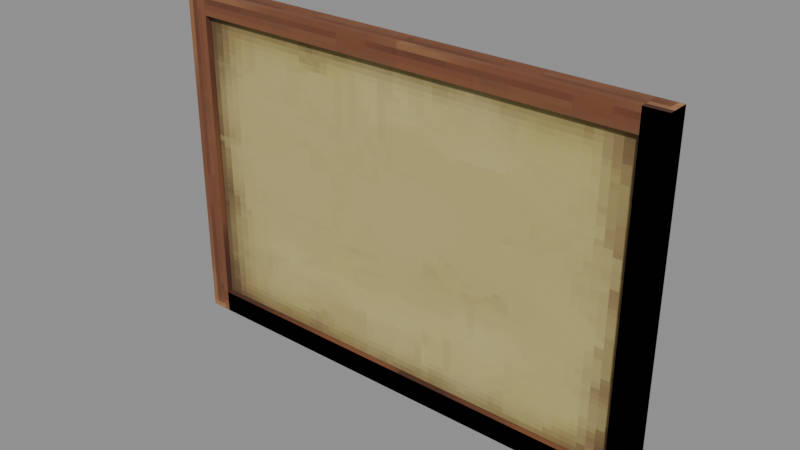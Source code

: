 # Source: Decorative_Sets_Village_Painting3x2.blend  (saved by Blender 5.0.119; exported with 4.5.12 LTS)
import bpy
from mathutils import Matrix  # noqa: F401  (used for matrix-valued properties, if any)

bpy.ops.wm.read_factory_settings(use_empty=True)
scene = bpy.context.scene
scene.name = 'Scene'

# ---- collections
col_widgets = bpy.data.collections.new('Widgets'); scene.collection.children.link(col_widgets)
col_widgets.hide_viewport = True

# ---- images (referenced by path relative to the original .blend; pixels are not part of the script)
import os
ASSET_DIR = os.environ.get("B2B_ASSET_DIR", "")  # directory of the original .blend (textures are referenced by path, not embedded)
HERE = os.path.dirname(os.path.abspath(__file__))  # packed textures are extracted next to this script under _unpacked/

def load_image(name, relpath, width, height, colorspace="sRGB"):
    """Load a texture the original file referenced (path relative to the .blend, or extracted next to this script)."""
    p = next((c for c in (os.path.join(HERE, relpath), os.path.join(ASSET_DIR, relpath)) if relpath and os.path.exists(c)), "")
    if p:
        img = bpy.data.images.load(p, check_existing=True)
        img.name = name
    else:  # same state as the original file: an image datablock whose file is absent (Cycles renders it pink)
        img = bpy.data.images.new(name, width, height)
        img.source = "FILE"
        img.filepath = "//" + (relpath or name)
    img.colorspace_settings.name = colorspace
    return img
img_image_0 = load_image('Image_0', '_unpacked/Image_0.897b02a7.png', 64, 64, 'sRGB')

# ---- materials (node trees are filled in below, after node groups)
mat_material_0 = bpy.data.materials.new('Material_0')

# ---- material node trees
mat_material_0.use_nodes = True; mat_material_0.node_tree.nodes.clear()
_N = mat_material_0.node_tree.nodes; _L = mat_material_0.node_tree.links
n0 = _N.new('ShaderNodeBsdfPrincipled'); n0.name = 'Principled BSDF'; n0.location = (10, 300)
n0.inputs[2].default_value = 1.0
n1 = _N.new('ShaderNodeOutputMaterial'); n1.name = 'Material Output'; n1.location = (300, 300)
n2 = _N.new('NodeFrame'); n2.name = 'Frame'; n2.location = (0, 0)
n2.label = 'Alpha Clip'
n2.width = 150
n3 = _N.new('ShaderNodeMath'); n3.name = 'Math'; n3.location = (-340, -20)
n3.operation = 'SUBTRACT'
n3.inputs[0].default_value = 1.0
n4 = _N.new('ShaderNodeMath'); n4.name = 'Math.001'; n4.location = (-540, -20)
n4.operation = 'LESS_THAN'
n4.inputs[1].default_value = 0.05
n5 = _N.new('ShaderNodeTexImage'); n5.name = 'Image Texture'; n5.location = (-840, 210)
n5.label = 'BASE COLOR'
n5.image = img_image_0
n5.interpolation = 'Closest'
n5.extension = 'EXTEND'
n3.parent = n2
n4.parent = n2
_L.new(n0.outputs[0], n1.inputs[0])
_L.new(n3.outputs[0], n0.inputs[4])
_L.new(n4.outputs[0], n3.inputs[1])
_L.new(n5.outputs[0], n0.inputs[0])
_L.new(n5.outputs[1], n4.inputs[0])
n1.is_active_output = True

# ---- meshes
me_mesh_0 = bpy.data.meshes.new('Mesh_0')
me_mesh_0.from_pydata([(-1.312, 0.125, 0.125), (1.312, 0.125, 0.125), (-1.312, -0.125, 0.125), (1.312, -0.125, 0.125), (-1.312, -0.125, -0.125), (1.312, -0.125, -0.125), (-1.312, 0.125, -0.125), (1.312, 0.125, -0.125), (-1.312, -0.125, 0.125), (1.312, -0.125, 0.125), (-1.312, -0.125, -0.125), (1.312, -0.125, -0.125), (1.312, 0.125, 0.125), (-1.312, 0.125, 0.125), (1.312, 0.125, -0.125), (-1.312, 0.125, -0.125)], [], [(0, 2, 1), (2, 3, 1), (4, 6, 5), (6, 7, 5), (8, 10, 9), (10, 11, 9), (12, 14, 13), (14, 15, 13)])
_uv = me_mesh_0.uv_layers.new(name='UVMap')
_uv.uv.foreach_set('vector', [0.0625, 1.0, 0.0625, 0.9375, 0.7188, 1.0, 0.0625, 0.9375, 0.7188, 0.9375, 0.7188, 1.0, 0.0625, 0.9375, 0.0625, 0.875, 0.7188, 0.9375, 0.0625, 0.875, 0.7188, 0.875, 0.7188, 0.9375, 0.9062, 0.9375, 0.9062, 1.0, 0.25, 0.9375, 0.9062, 1.0, 0.25, 1.0, 0.25, 0.9375, 0.7188, 0.9375, 0.7188, 1.0, 0.0625, 0.9375, 0.7188, 1.0, 0.0625, 1.0, 0.0625, 0.9375])
me_mesh_0.materials.append(mat_material_0)
me_mesh_0.update()
me_mesh_0.normals_split_custom_set([tuple(v) for v in zip(*[iter([0.0, 0.0, 1.0, 0.0, 0.0, 1.0, 0.0, 0.0, 1.0, 0.0, 0.0, 1.0, 0.0, 0.0, 1.0, 0.0, 0.0, 1.0, 0.0, 0.0, -1.0, 0.0, 0.0, -1.0, 0.0, 0.0, -1.0, 0.0, 0.0, -1.0, 0.0, 0.0, -1.0, 0.0, 0.0, -1.0, 0.0, -1.0, 0.0, 0.0, -1.0, 0.0, 0.0, -1.0, 0.0, 0.0, -1.0, 0.0, 0.0, -1.0, 0.0, 0.0, -1.0, 0.0, 0.0, 1.0, 0.0, 0.0, 1.0, 0.0, 0.0, 1.0, 0.0, 0.0, 1.0, 0.0, 0.0, 1.0, 0.0, 0.0, 1.0, 0.0])] * 3)])
me_mesh_1 = bpy.data.meshes.new('Mesh_1')
me_mesh_1.from_pydata([(-1.937, -0.125, 0.125), (-1.937, 0.125, 0.125), (-1.937, -0.125, -0.125), (-1.937, 0.125, -0.125), (1.937, 0.125, 0.125), (1.937, -0.125, 0.125), (1.937, 0.125, -0.125), (1.937, -0.125, -0.125), (1.937, 0.125, 0.125), (-1.937, 0.125, 0.125), (1.937, -0.125, 0.125), (-1.937, -0.125, 0.125), (1.937, -0.125, -0.125), (-1.937, -0.125, -0.125), (1.937, 0.125, -0.125), (-1.937, 0.125, -0.125), (1.937, -0.125, 0.125), (-1.937, -0.125, 0.125), (1.937, -0.125, -0.125), (-1.937, -0.125, -0.125), (-1.937, 0.125, 0.125), (1.937, 0.125, 0.125), (-1.937, 0.125, -0.125), (1.937, 0.125, -0.125)], [], [(0, 2, 1), (2, 3, 1), (4, 6, 5), (6, 7, 5), (8, 10, 9), (10, 11, 9), (12, 14, 13), (14, 15, 13), (16, 18, 17), (18, 19, 17), (20, 22, 21), (22, 23, 21)])
me_mesh_1.polygons.foreach_set('use_smooth', [0, 0, 0, 0, 1, 1, 1, 1, 1, 1, 1, 1])
_uv = me_mesh_1.uv_layers.new(name='UVMap')
_uv.uv.foreach_set('vector', [0.0, 0.9219, 0.0625, 0.9219, 0.0, 0.9844, 0.0625, 0.9219, 0.0625, 0.9844, 0.0, 0.9844, 0.0, 0.9375, 0.0, 1.0, 0.0625, 0.9375, 0.0, 1.0, 0.0625, 1.0, 0.0625, 0.9375, 0.9688, 1.0, 0.9688, 0.9375, 0.0, 1.0, 0.9688, 0.9375, 0.0, 0.9375, 0.0, 1.0, 0.9688, 0.875, 0.9688, 0.9375, 0.0, 0.875, 0.9688, 0.9375, 0.0, 0.9375, 0.0, 0.875, 0.0, 0.9375, 0.0, 1.0, 0.9688, 0.9375, 0.0, 1.0, 0.9688, 1.0, 0.9688, 0.9375, 0.0, 0.9375, 0.0, 1.0, 0.9688, 0.9375, 0.0, 1.0, 0.9688, 1.0, 0.9688, 0.9375])
me_mesh_1.materials.append(mat_material_0)
me_mesh_1.update()
me_mesh_1.normals_split_custom_set([tuple(v) for v in zip(*[iter([1.0, 0.0, 0.0, 1.0, 0.0, 0.0, 1.0, 0.0, 0.0, 1.0, 0.0, 0.0, 1.0, 0.0, 0.0, 1.0, 0.0, 0.0, -1.0, 0.0, 0.0, -1.0, 0.0, 0.0, -1.0, 0.0, 0.0, -1.0, 0.0, 0.0, -1.0, 0.0, 0.0, -1.0, 0.0, 0.0, 4.774e-05, -2.293e-09, 1.0, 4.774e-05, 2.282e-09, 1.0, 4.774e-05, 0.0, 1.0, 4.774e-05, 2.282e-09, 1.0, 4.774e-05, -2.088e-12, 1.0, 4.774e-05, 0.0, 1.0, -4.774e-05, -2.088e-12, -1.0, -4.774e-05, 0.0, -1.0, -4.774e-05, 2.282e-09, -1.0, -4.774e-05, 0.0, -1.0, -4.774e-05, -2.293e-09, -1.0, -4.774e-05, 2.282e-09, -1.0, -0.0003355, -1.0, -4.001e-12, 6.13e-12, -1.0, 4.777e-05, -6.13e-12, -1.0, -4.777e-05, 6.13e-12, -1.0, 4.777e-05, 0.0003355, -1.0, 4.001e-12, -6.13e-12, -1.0, -4.777e-05, 0.0003355, 1.0, 5.467e-11, -1.084e-12, 1.0, 4.777e-05, 1.084e-12, 1.0, -4.777e-05, -1.084e-12, 1.0, 4.777e-05, -0.0003355, 1.0, -5.467e-11, 1.084e-12, 1.0, -4.777e-05])] * 3)])
me_mesh_2 = bpy.data.meshes.new('Mesh_2')
me_mesh_2.from_pydata([(-2.591, -6.25e-05, 1.75), (2.591, -6.25e-05, 1.75), (-2.591, -6.25e-05, -1.75), (2.591, -6.25e-05, -1.75)], [], [(0, 2, 1), (2, 3, 1)])
_uv = me_mesh_2.uv_layers.new(name='UVMap')
_uv.uv.foreach_set('vector', [0.0, 0.875, 0.0, 0.0, 0.8594, 0.875, 0.0, 0.0, 0.8594, 0.0, 0.8594, 0.875])
me_mesh_2.materials.append(mat_material_0)
me_mesh_2.update()
me_mesh_2.normals_split_custom_set([tuple(v) for v in zip(*[iter([0.0, -1.0, 0.0, 0.0, -1.0, 0.0, 0.0, -1.0, 0.0, 0.0, -1.0, 0.0, 0.0, -1.0, 0.0, 0.0, -1.0, 0.0])] * 3)])
me_mesh_3 = bpy.data.meshes.new('Mesh_3')
me_mesh_3.from_pydata([(1.937, -0.125, 0.125), (1.937, 0.125, 0.125), (1.937, -0.125, -0.125), (1.937, 0.125, -0.125), (-1.937, 0.125, 0.125), (-1.937, -0.125, 0.125), (-1.937, 0.125, -0.125), (-1.937, -0.125, -0.125), (-1.937, 0.125, 0.125), (1.937, 0.125, 0.125), (-1.937, -0.125, 0.125), (1.937, -0.125, 0.125), (-1.937, -0.125, -0.125), (1.937, -0.125, -0.125), (-1.937, 0.125, -0.125), (1.937, 0.125, -0.125), (-1.937, -0.125, 0.125), (1.937, -0.125, 0.125), (-1.937, -0.125, -0.125), (1.937, -0.125, -0.125), (1.937, 0.125, 0.125), (-1.937, 0.125, 0.125), (1.937, 0.125, -0.125), (-1.937, 0.125, -0.125)], [], [(0, 2, 1), (2, 3, 1), (4, 6, 5), (6, 7, 5), (8, 10, 9), (10, 11, 9), (12, 14, 13), (14, 15, 13), (16, 18, 17), (18, 19, 17), (20, 22, 21), (22, 23, 21)])
_uv = me_mesh_3.uv_layers.new(name='UVMap')
_uv.uv.foreach_set('vector', [0.0, 0.9375, 0.0, 1.0, 0.0625, 0.9375, 0.0, 1.0, 0.0625, 1.0, 0.0625, 0.9375, 0.9688, 1.0, 0.9062, 1.0, 0.9688, 0.9375, 0.9062, 1.0, 0.9062, 0.9375, 0.9688, 0.9375, 0.9688, 0.9375, 0.9688, 1.0, 0.0, 0.9375, 0.9688, 1.0, 0.0, 1.0, 0.0, 0.9375, 0.9688, 0.875, 0.9688, 0.9375, 0.0, 0.875, 0.9688, 0.9375, 0.0, 0.9375, 0.0, 0.875, 0.0, 0.9375, 0.0, 1.0, 0.9688, 0.9375, 0.0, 1.0, 0.9688, 1.0, 0.9688, 0.9375, 0.9688, 0.9375, 0.9688, 1.0, 0.0, 0.9375, 0.9688, 1.0, 0.0, 1.0, 0.0, 0.9375])
me_mesh_3.materials.append(mat_material_0)
me_mesh_3.update()
me_mesh_3.normals_split_custom_set([tuple(v) for v in zip(*[iter([1.0, 0.0, 0.0, 1.0, 0.0, 0.0, 1.0, 0.0, 0.0, 1.0, 0.0, 0.0, 1.0, 0.0, 0.0, 1.0, 0.0, 0.0, -1.0, 0.0, 0.0, -1.0, 0.0, 0.0, -1.0, 0.0, 0.0, -1.0, 0.0, 0.0, -1.0, 0.0, 0.0, -1.0, 0.0, 0.0, 3.461e-08, 0.0, 1.0, 3.461e-08, 0.0, 1.0, 3.461e-08, 0.0, 1.0, 3.461e-08, 0.0, 1.0, 3.461e-08, 0.0, 1.0, 3.461e-08, 0.0, 1.0, -3.461e-08, 0.0, -1.0, -3.461e-08, 0.0, -1.0, -3.461e-08, 0.0, -1.0, -3.461e-08, 0.0, -1.0, -3.461e-08, 0.0, -1.0, -3.461e-08, 0.0, -1.0, 0.0, -1.0, 0.0, 0.0, -1.0, 0.0, 0.0, -1.0, 0.0, 0.0, -1.0, 0.0, 0.0, -1.0, 0.0, 0.0, -1.0, 0.0, 0.0, 1.0, 0.0, 0.0, 1.0, 0.0, 0.0, 1.0, 0.0, 0.0, 1.0, 0.0, 0.0, 1.0, 0.0, 0.0, 1.0, 0.0])] * 3)])
me_mesh_4 = bpy.data.meshes.new('Mesh_4')
me_mesh_4.from_pydata([(-1.25, 0.125, 0.125), (1.25, 0.125, 0.125), (-1.25, -0.125, 0.125), (1.25, -0.125, 0.125), (-1.25, -0.125, -0.125), (1.25, -0.125, -0.125), (-1.25, 0.125, -0.125), (1.25, 0.125, -0.125), (-1.25, -0.125, 0.125), (1.25, -0.125, 0.125), (-1.25, -0.125, -0.125), (1.25, -0.125, -0.125), (1.25, 0.125, 0.125), (-1.25, 0.125, 0.125), (1.25, 0.125, -0.125), (-1.25, 0.125, -0.125)], [], [(0, 2, 1), (2, 3, 1), (4, 6, 5), (6, 7, 5), (8, 10, 9), (10, 11, 9), (12, 14, 13), (14, 15, 13)])
_uv = me_mesh_4.uv_layers.new(name='UVMap')
_uv.uv.foreach_set('vector', [0.0625, 1.0, 0.0625, 0.9375, 0.6875, 1.0, 0.0625, 0.9375, 0.6875, 0.9375, 0.6875, 1.0, 0.0625, 0.9375, 0.0625, 0.875, 0.6875, 0.9375, 0.0625, 0.875, 0.6875, 0.875, 0.6875, 0.9375, 0.9062, 0.9375, 0.9062, 1.0, 0.2812, 0.9375, 0.9062, 1.0, 0.2812, 1.0, 0.2812, 0.9375, 0.0625, 0.9375, 0.0625, 1.0, 0.6875, 0.9375, 0.0625, 1.0, 0.6875, 1.0, 0.6875, 0.9375])
me_mesh_4.materials.append(mat_material_0)
me_mesh_4.update()
me_mesh_4.normals_split_custom_set([tuple(v) for v in zip(*[iter([0.0, 0.0, 1.0, 0.0, 0.0, 1.0, 0.0, 0.0, 1.0, 0.0, 0.0, 1.0, 0.0, 0.0, 1.0, 0.0, 0.0, 1.0, 0.0, 0.0, -1.0, 0.0, 0.0, -1.0, 0.0, 0.0, -1.0, 0.0, 0.0, -1.0, 0.0, 0.0, -1.0, 0.0, 0.0, -1.0, 0.0, -1.0, 0.0, 0.0, -1.0, 0.0, 0.0, -1.0, 0.0, 0.0, -1.0, 0.0, 0.0, -1.0, 0.0, 0.0, -1.0, 0.0, 0.0, 1.0, 0.0, 0.0, 1.0, 0.0, 0.0, 1.0, 0.0, 0.0, 1.0, 0.0, 0.0, 1.0, 0.0, 0.0, 1.0, 0.0])] * 3)])
me_mesh_5 = bpy.data.meshes.new('Mesh_5')
me_mesh_5.from_pydata([(-1.312, 0.125, -0.125), (1.312, 0.125, -0.125), (-1.312, -0.125, -0.125), (1.312, -0.125, -0.125), (-1.312, -0.125, 0.125), (1.312, -0.125, 0.125), (-1.312, 0.125, 0.125), (1.312, 0.125, 0.125), (-1.312, -0.125, -0.125), (1.312, -0.125, -0.125), (-1.312, -0.125, 0.125), (1.312, -0.125, 0.125), (1.312, 0.125, -0.125), (-1.312, 0.125, -0.125), (1.312, 0.125, 0.125), (-1.312, 0.125, 0.125)], [], [(0, 2, 1), (2, 3, 1), (4, 6, 5), (6, 7, 5), (8, 10, 9), (10, 11, 9), (12, 14, 13), (14, 15, 13)])
me_mesh_5.polygons.foreach_set('use_smooth', [0, 0, 0, 0, 1, 1, 1, 1])
_uv = me_mesh_5.uv_layers.new(name='UVMap')
_uv.uv.foreach_set('vector', [0.0625, 1.0, 0.0625, 0.9375, 0.7188, 1.0, 0.0625, 0.9375, 0.7188, 0.9375, 0.7188, 1.0, 0.0625, 0.9375, 0.0625, 0.875, 0.7188, 0.9375, 0.0625, 0.875, 0.7188, 0.875, 0.7188, 0.9375, 0.9062, 0.9375, 0.9062, 1.0, 0.25, 0.9375, 0.9062, 1.0, 0.25, 1.0, 0.25, 0.9375, 0.7188, 0.9375, 0.7188, 1.0, 0.0625, 0.9375, 0.7188, 1.0, 0.0625, 1.0, 0.0625, 0.9375])
me_mesh_5.materials.append(mat_material_0)
me_mesh_5.update()
me_mesh_5.normals_split_custom_set([tuple(v) for v in zip(*[iter([0.0, 0.0, 1.0, 0.0, 0.0, 1.0, 0.0, 0.0, 1.0, 0.0, 0.0, 1.0, 0.0, 0.0, 1.0, 0.0, 0.0, 1.0, 0.0, 0.0, -1.0, 0.0, 0.0, -1.0, 0.0, 0.0, -1.0, 0.0, 0.0, -1.0, 0.0, 0.0, -1.0, 0.0, 0.0, -1.0, 4.777e-05, -1.0, -2.088e-12, -2.088e-12, -1.0, -4.777e-05, 2.088e-12, -1.0, 4.777e-05, -2.088e-12, -1.0, -4.777e-05, -4.777e-05, -1.0, 2.088e-12, 2.088e-12, -1.0, 4.777e-05, -4.777e-05, 1.0, -2.088e-12, 2.088e-12, 1.0, -4.777e-05, -2.088e-12, 1.0, 4.777e-05, 2.088e-12, 1.0, -4.777e-05, 4.777e-05, 1.0, 2.088e-12, -2.088e-12, 1.0, 4.777e-05])] * 3)])
me_mesh_6 = bpy.data.meshes.new('Mesh_6')
me_mesh_6.from_pydata([(-1.25, 0.125, -0.125), (1.25, 0.125, -0.125), (-1.25, -0.125, -0.125), (1.25, -0.125, -0.125), (-1.25, -0.125, 0.125), (1.25, -0.125, 0.125), (-1.25, 0.125, 0.125), (1.25, 0.125, 0.125), (-1.25, -0.125, -0.125), (1.25, -0.125, -0.125), (-1.25, -0.125, 0.125), (1.25, -0.125, 0.125), (1.25, 0.125, -0.125), (-1.25, 0.125, -0.125), (1.25, 0.125, 0.125), (-1.25, 0.125, 0.125)], [], [(0, 2, 1), (2, 3, 1), (4, 6, 5), (6, 7, 5), (8, 10, 9), (10, 11, 9), (12, 14, 13), (14, 15, 13)])
me_mesh_6.polygons.foreach_set('use_smooth', [0, 0, 0, 0, 1, 1, 1, 1])
_uv = me_mesh_6.uv_layers.new(name='UVMap')
_uv.uv.foreach_set('vector', [0.0625, 1.0, 0.0625, 0.9375, 0.6875, 1.0, 0.0625, 0.9375, 0.6875, 0.9375, 0.6875, 1.0, 0.0625, 0.9375, 0.0625, 0.875, 0.6875, 0.9375, 0.0625, 0.875, 0.6875, 0.875, 0.6875, 0.9375, 0.9062, 0.9375, 0.9062, 1.0, 0.2812, 0.9375, 0.9062, 1.0, 0.2812, 1.0, 0.2812, 0.9375, 0.0625, 0.9375, 0.0625, 1.0, 0.6875, 0.9375, 0.0625, 1.0, 0.6875, 1.0, 0.6875, 0.9375])
me_mesh_6.materials.append(mat_material_0)
me_mesh_6.update()
me_mesh_6.normals_split_custom_set([tuple(v) for v in zip(*[iter([0.0, 0.0, 1.0, 0.0, 0.0, 1.0, 0.0, 0.0, 1.0, 0.0, 0.0, 1.0, 0.0, 0.0, 1.0, 0.0, 0.0, 1.0, 0.0, 0.0, -1.0, 0.0, 0.0, -1.0, 0.0, 0.0, -1.0, 0.0, 0.0, -1.0, 0.0, 0.0, -1.0, 0.0, 0.0, -1.0, 4.777e-05, -1.0, -2.088e-12, -2.088e-12, -1.0, -4.777e-05, 2.088e-12, -1.0, 4.777e-05, -2.088e-12, -1.0, -4.777e-05, -4.777e-05, -1.0, 2.088e-12, 2.088e-12, -1.0, 4.777e-05, -4.777e-05, 1.0, -2.088e-12, 2.088e-12, 1.0, -4.777e-05, -2.088e-12, 1.0, 4.777e-05, 2.088e-12, 1.0, -4.777e-05, 4.777e-05, 1.0, 2.088e-12, -2.088e-12, 1.0, 4.777e-05])] * 3)])
me_plane = bpy.data.meshes.new('Plane')
me_plane.from_pydata([(-1.0, -6.123e-17, -1.0), (1.0, -6.123e-17, -1.0), (-1.0, 6.123e-17, 1.0), (1.0, 6.123e-17, 1.0)], [], [(0, 1, 3, 2)])
_uv = me_plane.uv_layers.new(name='UVMap')
_uv.uv.foreach_set('vector', [0.0, 0.0, 1.0, 0.0, 1.0, 1.0, 0.0, 1.0])
me_plane.update()
arm_armature = bpy.data.armatures.new('Armature')  # bones are not reproduced
arm_armature_001 = bpy.data.armatures.new('Armature.001')  # bones are not reproduced
arm_armature_002 = bpy.data.armatures.new('Armature.002')  # bones are not reproduced
arm_armature_003 = bpy.data.armatures.new('Armature.003')  # bones are not reproduced
arm_armature_004 = bpy.data.armatures.new('Armature.004')  # bones are not reproduced
arm_armature_005 = bpy.data.armatures.new('Armature.005')  # bones are not reproduced
arm_armature_006 = bpy.data.armatures.new('Armature.006')  # bones are not reproduced

# ---- objects
ob_frame1 = bpy.data.objects.new('Frame1', arm_armature)
ob_mesh_0 = bpy.data.objects.new('Mesh_0', me_mesh_0)
ob_frame1_001 = bpy.data.objects.new('Frame1.001', arm_armature_001)
ob_mesh_1 = bpy.data.objects.new('Mesh_1', me_mesh_1)
ob_rear = bpy.data.objects.new('Rear', arm_armature_002)
ob_mesh_2 = bpy.data.objects.new('Mesh_2', me_mesh_2)
ob_frame1_002 = bpy.data.objects.new('Frame1.002', arm_armature_003)
ob_mesh_3 = bpy.data.objects.new('Mesh_3', me_mesh_3)
ob_frame1_003 = bpy.data.objects.new('Frame1.003', arm_armature_004)
ob_mesh_4 = bpy.data.objects.new('Mesh_4', me_mesh_4)
ob_frame1_004 = bpy.data.objects.new('Frame1.004', arm_armature_005)
ob_mesh_5 = bpy.data.objects.new('Mesh_5', me_mesh_5)
ob_frame1_005 = bpy.data.objects.new('Frame1.005', arm_armature_006)
ob_mesh_6 = bpy.data.objects.new('Mesh_6', me_mesh_6)
ob_wgt_rear = bpy.data.objects.new('WGT-Rear', me_plane)

# ---- transforms, parenting, visibility, modifiers, constraints
ob_frame1.location = (-1.25, 0.875, 3.812)
ob_frame1.rotation_mode = 'QUATERNION'
ob_frame1.rotation_quaternion = (1.0, 0.0, 0.0, 0.0)
ob_frame1.show_in_front = True
ob_mesh_0.parent = ob_frame1
ob_mesh_0.location = (0.0, 0.0, 0.0)
ob_mesh_0.rotation_mode = 'QUATERNION'
ob_mesh_0.rotation_quaternion = (1.0, 0.0, 0.0, 0.0)
_vg = ob_mesh_0.vertex_groups.new(name='Frame1')
_vg.add([0, 1, 2, 3, 4, 5, 6, 7, 8, 9, 10, 11, 12, 13, 14, 15], 1.0, 'REPLACE')
_m = ob_mesh_0.modifiers.new('Armature', 'ARMATURE')
_m.object = ob_frame1
ob_frame1_001.location = (2.688, 0.875, 2.0)
ob_frame1_001.rotation_mode = 'QUATERNION'
ob_frame1_001.rotation_quaternion = (0.7071, 0.0, 0.7071, 0.0)
ob_frame1_001.show_in_front = True
ob_mesh_1.parent = ob_frame1_001
ob_mesh_1.location = (0.0, 0.0, 0.0)
ob_mesh_1.rotation_mode = 'QUATERNION'
ob_mesh_1.rotation_quaternion = (1.0, 0.0, 0.0, 0.0)
_vg = ob_mesh_1.vertex_groups.new(name='Frame1')
_vg.add([0, 1, 2, 3, 4, 5, 6, 7, 8, 9, 10, 11, 12, 13, 14, 15, 16, 17, 18, 19, 20, 21, 22, 23], 1.0, 'REPLACE')
_m = ob_mesh_1.modifiers.new('Armature', 'ARMATURE')
_m.object = ob_frame1_001
ob_rear.location = (0.0, 0.8225, 2.0)
ob_rear.rotation_mode = 'QUATERNION'
ob_rear.rotation_quaternion = (1.0, 0.0, 0.0, 0.0)
ob_rear.show_in_front = True
ob_mesh_2.parent = ob_rear
ob_mesh_2.location = (0.0, 0.0, 0.0)
ob_mesh_2.rotation_mode = 'QUATERNION'
ob_mesh_2.rotation_quaternion = (1.0, 0.0, 0.0, 0.0)
_vg = ob_mesh_2.vertex_groups.new(name='Rear')
_vg.add([0, 1, 2, 3], 1.0, 'REPLACE')
_m = ob_mesh_2.modifiers.new('Armature', 'ARMATURE')
_m.object = ob_rear
ob_frame1_002.location = (-2.688, 0.875, 2.0)
ob_frame1_002.rotation_mode = 'QUATERNION'
ob_frame1_002.rotation_quaternion = (0.7071, 0.0, -0.7071, 0.0)
ob_frame1_002.show_in_front = True
ob_mesh_3.parent = ob_frame1_002
ob_mesh_3.location = (0.0, 0.0, 0.0)
ob_mesh_3.rotation_mode = 'QUATERNION'
ob_mesh_3.rotation_quaternion = (1.0, 0.0, 0.0, 0.0)
_vg = ob_mesh_3.vertex_groups.new(name='Frame1')
_vg.add([0, 1, 2, 3, 4, 5, 6, 7, 8, 9, 10, 11, 12, 13, 14, 15, 16, 17, 18, 19, 20, 21, 22, 23], 1.0, 'REPLACE')
_m = ob_mesh_3.modifiers.new('Armature', 'ARMATURE')
_m.object = ob_frame1_002
ob_frame1_003.location = (1.312, 0.875, 3.812)
ob_frame1_003.rotation_mode = 'QUATERNION'
ob_frame1_003.rotation_quaternion = (1.0, 0.0, 0.0, 0.0)
ob_frame1_003.show_in_front = True
ob_mesh_4.parent = ob_frame1_003
ob_mesh_4.location = (0.0, 0.0, 0.0)
ob_mesh_4.rotation_mode = 'QUATERNION'
ob_mesh_4.rotation_quaternion = (1.0, 0.0, 0.0, 0.0)
_vg = ob_mesh_4.vertex_groups.new(name='Frame1')
_vg.add([0, 1, 2, 3, 4, 5, 6, 7, 8, 9, 10, 11, 12, 13, 14, 15], 1.0, 'REPLACE')
_m = ob_mesh_4.modifiers.new('Armature', 'ARMATURE')
_m.object = ob_frame1_003
ob_frame1_004.location = (-1.25, 0.875, 0.1875)
ob_frame1_004.rotation_mode = 'QUATERNION'
ob_frame1_004.rotation_quaternion = (1.0, 0.0, 0.0, 0.0)
ob_frame1_004.show_in_front = True
ob_mesh_5.parent = ob_frame1_004
ob_mesh_5.location = (0.0, 0.0, 0.0)
ob_mesh_5.rotation_mode = 'QUATERNION'
ob_mesh_5.rotation_quaternion = (1.0, 0.0, 0.0, 0.0)
_vg = ob_mesh_5.vertex_groups.new(name='Frame1')
_vg.add([0, 1, 2, 3, 4, 5, 6, 7, 8, 9, 10, 11, 12, 13, 14, 15], 1.0, 'REPLACE')
_m = ob_mesh_5.modifiers.new('Armature', 'ARMATURE')
_m.object = ob_frame1_004
ob_frame1_005.location = (1.312, 0.875, 0.1875)
ob_frame1_005.rotation_mode = 'QUATERNION'
ob_frame1_005.rotation_quaternion = (1.0, 0.0, 0.0, 0.0)
ob_frame1_005.show_in_front = True
ob_mesh_6.parent = ob_frame1_005
ob_mesh_6.location = (0.0, 0.0, 0.0)
ob_mesh_6.rotation_mode = 'QUATERNION'
ob_mesh_6.rotation_quaternion = (1.0, 0.0, 0.0, 0.0)
_vg = ob_mesh_6.vertex_groups.new(name='Frame1')
_vg.add([0, 1, 2, 3, 4, 5, 6, 7, 8, 9, 10, 11, 12, 13, 14, 15], 1.0, 'REPLACE')
_m = ob_mesh_6.modifiers.new('Armature', 'ARMATURE')
_m.object = ob_frame1_005
ob_wgt_rear.location = (0.0, 0.0, 0.0)
ob_wgt_rear.hide_render = True

# ---- collection membership
scene.collection.objects.link(ob_frame1)
scene.collection.objects.link(ob_mesh_0)
scene.collection.objects.link(ob_frame1_001)
scene.collection.objects.link(ob_mesh_1)
scene.collection.objects.link(ob_rear)
scene.collection.objects.link(ob_mesh_2)
scene.collection.objects.link(ob_frame1_002)
scene.collection.objects.link(ob_mesh_3)
scene.collection.objects.link(ob_frame1_003)
scene.collection.objects.link(ob_mesh_4)
scene.collection.objects.link(ob_frame1_004)
scene.collection.objects.link(ob_mesh_5)
scene.collection.objects.link(ob_frame1_005)
scene.collection.objects.link(ob_mesh_6)
col_widgets.objects.link(ob_wgt_rear)

# ---- scene / render settings (as saved in the file)
scene.frame_start = 1; scene.frame_end = 250; scene.frame_set(1)
scene.render.engine = 'BLENDER_EEVEE_NEXT'
scene.render.bake_bias = 0.0
scene.render.bake_samples = 0
scene.cycles.sampling_pattern = 'TABULATED_SOBOL'
scene.eevee.use_volume_custom_range = False
bpy.context.view_layer.update()

# ---- added for rendering (the .blend has no active camera and no usable light): camera, sun + grey world if the file has none
cam_auto = bpy.data.cameras.new('AutoCamera')
cam_auto.lens = 50.0
cam_auto.sensor_width = 36.0
cam_auto.clip_end = 1000.0
ob_auto_camera = bpy.data.objects.new('AutoCamera', cam_auto)
scene.collection.objects.link(ob_auto_camera)
ob_auto_camera.location = (6.32401, -6.71382, 7.05921)
ob_auto_camera.rotation_euler = (1.09748, -7.21219e-08, 0.694738)
scene.camera = ob_auto_camera
light_auto_sun = bpy.data.lights.new('AutoSun', 'SUN')
light_auto_sun.energy = 3.0
light_auto_sun.angle = 0.0523599
ob_auto_sun = bpy.data.objects.new('AutoSun', light_auto_sun)
scene.collection.objects.link(ob_auto_sun)
ob_auto_sun.rotation_euler = (0.872665, 0.174533, 0.523599)
if scene.world is None:
    world_auto = bpy.data.worlds.new('AutoWorld')
    world_auto.color = (0.3, 0.3, 0.3)
    scene.world = world_auto
bpy.context.view_layer.update()
